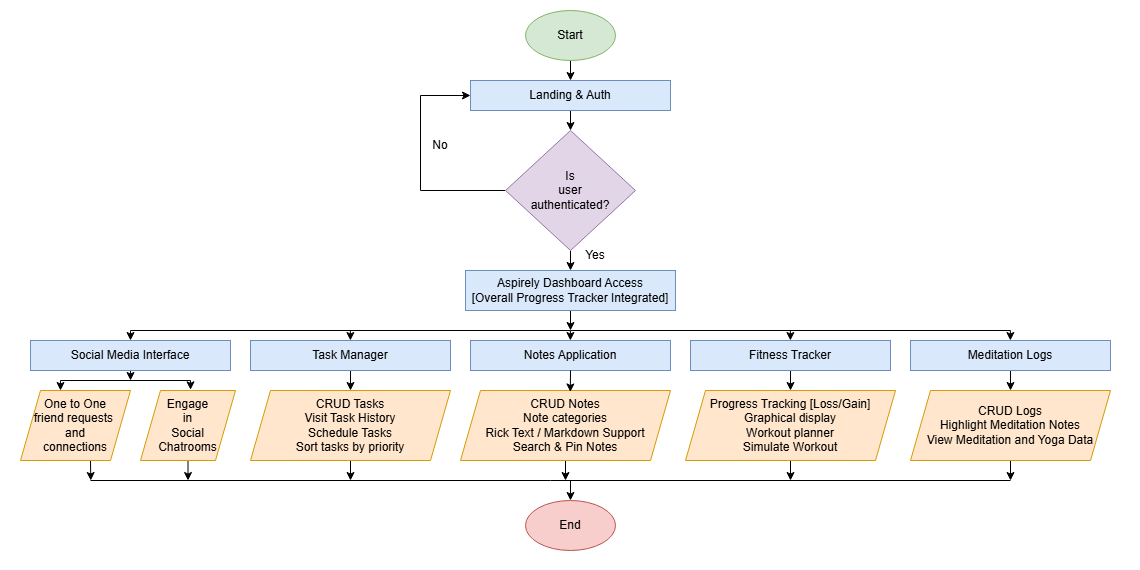

The diagram above was exported from draw.io. Its source (the exported page's mxGraphModel, read from the mxfile embedded in the PNG):
<mxGraphModel dx="2276" dy="743" grid="1" gridSize="10" guides="1" tooltips="1" connect="1" arrows="1" fold="1" page="1" pageScale="1" pageWidth="850" pageHeight="1100" math="0" shadow="0">
  <root>
    <mxCell id="0" />
    <mxCell id="1" parent="0" />
    <mxCell id="JyGssUp4hY9p978Yq240-28" style="edgeStyle=orthogonalEdgeStyle;rounded=0;orthogonalLoop=1;jettySize=auto;html=1;exitX=0.5;exitY=1;exitDx=0;exitDy=0;entryX=0.5;entryY=0;entryDx=0;entryDy=0;" edge="1" parent="1" source="JyGssUp4hY9p978Yq240-2" target="JyGssUp4hY9p978Yq240-4">
      <mxGeometry relative="1" as="geometry" />
    </mxCell>
    <mxCell id="JyGssUp4hY9p978Yq240-2" value="Start" style="ellipse;whiteSpace=wrap;html=1;fillColor=#d5e8d4;strokeColor=#82b366;" vertex="1" parent="1">
      <mxGeometry x="385" y="70" width="90" height="50" as="geometry" />
    </mxCell>
    <mxCell id="JyGssUp4hY9p978Yq240-3" value="End" style="ellipse;whiteSpace=wrap;html=1;fillColor=#f8cecc;strokeColor=#b85450;" vertex="1" parent="1">
      <mxGeometry x="385" y="560" width="90" height="50" as="geometry" />
    </mxCell>
    <mxCell id="JyGssUp4hY9p978Yq240-29" style="edgeStyle=orthogonalEdgeStyle;rounded=0;orthogonalLoop=1;jettySize=auto;html=1;exitX=0.5;exitY=1;exitDx=0;exitDy=0;entryX=0.5;entryY=0;entryDx=0;entryDy=0;" edge="1" parent="1" source="JyGssUp4hY9p978Yq240-4" target="JyGssUp4hY9p978Yq240-5">
      <mxGeometry relative="1" as="geometry" />
    </mxCell>
    <mxCell id="JyGssUp4hY9p978Yq240-4" value="Landing &amp;amp; Auth" style="rounded=0;whiteSpace=wrap;html=1;fillColor=#dae8fc;strokeColor=#6c8ebf;" vertex="1" parent="1">
      <mxGeometry x="330" y="140" width="200" height="30" as="geometry" />
    </mxCell>
    <mxCell id="JyGssUp4hY9p978Yq240-30" style="edgeStyle=orthogonalEdgeStyle;rounded=0;orthogonalLoop=1;jettySize=auto;html=1;exitX=0;exitY=0.5;exitDx=0;exitDy=0;entryX=0;entryY=0.5;entryDx=0;entryDy=0;" edge="1" parent="1" source="JyGssUp4hY9p978Yq240-5" target="JyGssUp4hY9p978Yq240-4">
      <mxGeometry relative="1" as="geometry">
        <Array as="points">
          <mxPoint x="280" y="250" />
          <mxPoint x="280" y="155" />
        </Array>
      </mxGeometry>
    </mxCell>
    <mxCell id="JyGssUp4hY9p978Yq240-31" style="edgeStyle=orthogonalEdgeStyle;rounded=0;orthogonalLoop=1;jettySize=auto;html=1;exitX=0.5;exitY=1;exitDx=0;exitDy=0;entryX=0.5;entryY=0;entryDx=0;entryDy=0;" edge="1" parent="1" source="JyGssUp4hY9p978Yq240-5" target="JyGssUp4hY9p978Yq240-7">
      <mxGeometry relative="1" as="geometry" />
    </mxCell>
    <mxCell id="JyGssUp4hY9p978Yq240-5" value="Is&lt;div&gt;user&lt;/div&gt;&lt;div&gt;authenticated?&lt;/div&gt;" style="rhombus;whiteSpace=wrap;html=1;fillColor=#e1d5e7;strokeColor=#9673a6;" vertex="1" parent="1">
      <mxGeometry x="365" y="190" width="130" height="120" as="geometry" />
    </mxCell>
    <mxCell id="JyGssUp4hY9p978Yq240-35" style="edgeStyle=orthogonalEdgeStyle;rounded=0;orthogonalLoop=1;jettySize=auto;html=1;exitX=0.5;exitY=1;exitDx=0;exitDy=0;" edge="1" parent="1" source="JyGssUp4hY9p978Yq240-7">
      <mxGeometry relative="1" as="geometry">
        <mxPoint x="430" y="390" as="targetPoint" />
      </mxGeometry>
    </mxCell>
    <mxCell id="JyGssUp4hY9p978Yq240-7" value="Aspirely Dashboard Access&lt;div&gt;[Overall Progress Tracker Integrated]&lt;/div&gt;" style="rounded=0;whiteSpace=wrap;html=1;fillColor=#dae8fc;strokeColor=#6c8ebf;" vertex="1" parent="1">
      <mxGeometry x="325" y="330" width="210" height="40" as="geometry" />
    </mxCell>
    <mxCell id="JyGssUp4hY9p978Yq240-44" style="edgeStyle=orthogonalEdgeStyle;rounded=0;orthogonalLoop=1;jettySize=auto;html=1;exitX=0.5;exitY=1;exitDx=0;exitDy=0;" edge="1" parent="1" source="JyGssUp4hY9p978Yq240-9">
      <mxGeometry relative="1" as="geometry">
        <mxPoint x="-9.952380952380963" y="440" as="targetPoint" />
      </mxGeometry>
    </mxCell>
    <mxCell id="JyGssUp4hY9p978Yq240-9" value="Social Media Interface" style="rounded=0;whiteSpace=wrap;html=1;fillColor=#dae8fc;strokeColor=#6c8ebf;" vertex="1" parent="1">
      <mxGeometry x="-110" y="400" width="200" height="30" as="geometry" />
    </mxCell>
    <mxCell id="JyGssUp4hY9p978Yq240-51" style="edgeStyle=orthogonalEdgeStyle;rounded=0;orthogonalLoop=1;jettySize=auto;html=1;exitX=0.5;exitY=1;exitDx=0;exitDy=0;entryX=0.5;entryY=0;entryDx=0;entryDy=0;" edge="1" parent="1" source="JyGssUp4hY9p978Yq240-10" target="JyGssUp4hY9p978Yq240-26">
      <mxGeometry relative="1" as="geometry" />
    </mxCell>
    <mxCell id="JyGssUp4hY9p978Yq240-10" value="Meditation Logs" style="rounded=0;whiteSpace=wrap;html=1;fillColor=#dae8fc;strokeColor=#6c8ebf;" vertex="1" parent="1">
      <mxGeometry x="770" y="400" width="200" height="30" as="geometry" />
    </mxCell>
    <mxCell id="JyGssUp4hY9p978Yq240-50" style="edgeStyle=orthogonalEdgeStyle;rounded=0;orthogonalLoop=1;jettySize=auto;html=1;exitX=0.5;exitY=1;exitDx=0;exitDy=0;entryX=0.5;entryY=0;entryDx=0;entryDy=0;" edge="1" parent="1" source="JyGssUp4hY9p978Yq240-12" target="JyGssUp4hY9p978Yq240-25">
      <mxGeometry relative="1" as="geometry" />
    </mxCell>
    <mxCell id="JyGssUp4hY9p978Yq240-12" value="Fitness Tracker" style="rounded=0;whiteSpace=wrap;html=1;fillColor=#dae8fc;strokeColor=#6c8ebf;" vertex="1" parent="1">
      <mxGeometry x="550" y="400" width="200" height="30" as="geometry" />
    </mxCell>
    <mxCell id="JyGssUp4hY9p978Yq240-13" value="Notes Application" style="rounded=0;whiteSpace=wrap;html=1;fillColor=#dae8fc;strokeColor=#6c8ebf;" vertex="1" parent="1">
      <mxGeometry x="330" y="400" width="200" height="30" as="geometry" />
    </mxCell>
    <mxCell id="JyGssUp4hY9p978Yq240-48" style="edgeStyle=orthogonalEdgeStyle;rounded=0;orthogonalLoop=1;jettySize=auto;html=1;exitX=0.5;exitY=1;exitDx=0;exitDy=0;entryX=0.5;entryY=0;entryDx=0;entryDy=0;" edge="1" parent="1" source="JyGssUp4hY9p978Yq240-14" target="JyGssUp4hY9p978Yq240-27">
      <mxGeometry relative="1" as="geometry" />
    </mxCell>
    <mxCell id="JyGssUp4hY9p978Yq240-14" value="Task Manager" style="rounded=0;whiteSpace=wrap;html=1;fillColor=#dae8fc;strokeColor=#6c8ebf;" vertex="1" parent="1">
      <mxGeometry x="110" y="400" width="200" height="30" as="geometry" />
    </mxCell>
    <mxCell id="JyGssUp4hY9p978Yq240-54" style="edgeStyle=orthogonalEdgeStyle;rounded=0;orthogonalLoop=1;jettySize=auto;html=1;exitX=0.5;exitY=1;exitDx=0;exitDy=0;" edge="1" parent="1" source="JyGssUp4hY9p978Yq240-22">
      <mxGeometry relative="1" as="geometry">
        <mxPoint x="47.53488372093034" y="540" as="targetPoint" />
      </mxGeometry>
    </mxCell>
    <mxCell id="JyGssUp4hY9p978Yq240-22" value="&lt;div&gt;Engage&lt;/div&gt;&lt;div&gt;in&lt;/div&gt;Social&lt;div&gt;Chatrooms&lt;/div&gt;" style="shape=parallelogram;perimeter=parallelogramPerimeter;whiteSpace=wrap;html=1;fixedSize=1;fillColor=#ffe6cc;strokeColor=#d79b00;" vertex="1" parent="1">
      <mxGeometry y="450" width="95" height="70" as="geometry" />
    </mxCell>
    <mxCell id="JyGssUp4hY9p978Yq240-53" style="edgeStyle=orthogonalEdgeStyle;rounded=0;orthogonalLoop=1;jettySize=auto;html=1;exitX=0.5;exitY=1;exitDx=0;exitDy=0;" edge="1" parent="1">
      <mxGeometry relative="1" as="geometry">
        <mxPoint x="-49.72413793103442" y="540" as="targetPoint" />
        <mxPoint x="-50" y="520" as="sourcePoint" />
      </mxGeometry>
    </mxCell>
    <mxCell id="JyGssUp4hY9p978Yq240-23" value="One to One&lt;div&gt;friend requests&amp;nbsp;&lt;/div&gt;&lt;div&gt;and&lt;/div&gt;&lt;div&gt;connections&lt;/div&gt;" style="shape=parallelogram;perimeter=parallelogramPerimeter;whiteSpace=wrap;html=1;fixedSize=1;fillColor=#ffe6cc;strokeColor=#d79b00;" vertex="1" parent="1">
      <mxGeometry x="-120" y="450" width="110" height="70" as="geometry" />
    </mxCell>
    <mxCell id="JyGssUp4hY9p978Yq240-58" style="edgeStyle=orthogonalEdgeStyle;rounded=0;orthogonalLoop=1;jettySize=auto;html=1;exitX=0.5;exitY=1;exitDx=0;exitDy=0;" edge="1" parent="1" source="JyGssUp4hY9p978Yq240-24">
      <mxGeometry relative="1" as="geometry">
        <mxPoint x="425" y="540" as="targetPoint" />
      </mxGeometry>
    </mxCell>
    <mxCell id="JyGssUp4hY9p978Yq240-24" value="CRUD Notes&lt;div&gt;Note categories&lt;/div&gt;&lt;div&gt;Rick Text / Markdown Support&lt;/div&gt;&lt;div&gt;Search &amp;amp; Pin Notes&lt;/div&gt;" style="shape=parallelogram;perimeter=parallelogramPerimeter;whiteSpace=wrap;html=1;fixedSize=1;fillColor=#ffe6cc;strokeColor=#d79b00;" vertex="1" parent="1">
      <mxGeometry x="320" y="450" width="210" height="70" as="geometry" />
    </mxCell>
    <mxCell id="JyGssUp4hY9p978Yq240-59" style="edgeStyle=orthogonalEdgeStyle;rounded=0;orthogonalLoop=1;jettySize=auto;html=1;exitX=0.5;exitY=1;exitDx=0;exitDy=0;" edge="1" parent="1" source="JyGssUp4hY9p978Yq240-25">
      <mxGeometry relative="1" as="geometry">
        <mxPoint x="650" y="540" as="targetPoint" />
      </mxGeometry>
    </mxCell>
    <mxCell id="JyGssUp4hY9p978Yq240-25" value="Progress Tracking [Loss/Gain]&lt;div&gt;Graphical display&lt;/div&gt;&lt;div&gt;Workout planner&lt;/div&gt;&lt;div&gt;Simulate Workout&lt;/div&gt;" style="shape=parallelogram;perimeter=parallelogramPerimeter;whiteSpace=wrap;html=1;fixedSize=1;fillColor=#ffe6cc;strokeColor=#d79b00;" vertex="1" parent="1">
      <mxGeometry x="545" y="450" width="210" height="70" as="geometry" />
    </mxCell>
    <mxCell id="JyGssUp4hY9p978Yq240-60" style="edgeStyle=orthogonalEdgeStyle;rounded=0;orthogonalLoop=1;jettySize=auto;html=1;exitX=0.5;exitY=1;exitDx=0;exitDy=0;" edge="1" parent="1" source="JyGssUp4hY9p978Yq240-26">
      <mxGeometry relative="1" as="geometry">
        <mxPoint x="870" y="540" as="targetPoint" />
      </mxGeometry>
    </mxCell>
    <mxCell id="JyGssUp4hY9p978Yq240-26" value="CRUD Logs&lt;div&gt;Highlight Meditation Notes&lt;/div&gt;&lt;div&gt;View Meditation and Yoga Data&lt;/div&gt;" style="shape=parallelogram;perimeter=parallelogramPerimeter;whiteSpace=wrap;html=1;fixedSize=1;fillColor=#ffe6cc;strokeColor=#d79b00;" vertex="1" parent="1">
      <mxGeometry x="770" y="450" width="200" height="70" as="geometry" />
    </mxCell>
    <mxCell id="JyGssUp4hY9p978Yq240-57" style="edgeStyle=orthogonalEdgeStyle;rounded=0;orthogonalLoop=1;jettySize=auto;html=1;exitX=0.5;exitY=1;exitDx=0;exitDy=0;" edge="1" parent="1" source="JyGssUp4hY9p978Yq240-27">
      <mxGeometry relative="1" as="geometry">
        <mxPoint x="210" y="540" as="targetPoint" />
      </mxGeometry>
    </mxCell>
    <mxCell id="JyGssUp4hY9p978Yq240-27" value="CRUD Tasks&lt;div&gt;Visit Task History&lt;/div&gt;&lt;div&gt;Schedule Tasks&lt;/div&gt;&lt;div&gt;Sort tasks by priority&lt;/div&gt;" style="shape=parallelogram;perimeter=parallelogramPerimeter;whiteSpace=wrap;html=1;fixedSize=1;fillColor=#ffe6cc;strokeColor=#d79b00;" vertex="1" parent="1">
      <mxGeometry x="110" y="450" width="200" height="70" as="geometry" />
    </mxCell>
    <mxCell id="JyGssUp4hY9p978Yq240-32" value="No" style="text;html=1;whiteSpace=wrap;strokeColor=none;fillColor=none;align=center;verticalAlign=middle;rounded=0;" vertex="1" parent="1">
      <mxGeometry x="270" y="190" width="60" height="30" as="geometry" />
    </mxCell>
    <mxCell id="JyGssUp4hY9p978Yq240-33" value="Yes" style="text;html=1;whiteSpace=wrap;strokeColor=none;fillColor=none;align=center;verticalAlign=middle;rounded=0;" vertex="1" parent="1">
      <mxGeometry x="425" y="300" width="60" height="30" as="geometry" />
    </mxCell>
    <mxCell id="JyGssUp4hY9p978Yq240-34" value="" style="endArrow=none;html=1;rounded=0;" edge="1" parent="1">
      <mxGeometry width="50" height="50" relative="1" as="geometry">
        <mxPoint x="-10" y="390" as="sourcePoint" />
        <mxPoint x="870" y="390" as="targetPoint" />
      </mxGeometry>
    </mxCell>
    <mxCell id="JyGssUp4hY9p978Yq240-36" value="" style="endArrow=classic;html=1;rounded=0;entryX=0.5;entryY=0;entryDx=0;entryDy=0;" edge="1" parent="1" target="JyGssUp4hY9p978Yq240-9">
      <mxGeometry width="50" height="50" relative="1" as="geometry">
        <mxPoint x="-10" y="390" as="sourcePoint" />
        <mxPoint x="420" y="390" as="targetPoint" />
      </mxGeometry>
    </mxCell>
    <mxCell id="JyGssUp4hY9p978Yq240-38" value="" style="endArrow=classic;html=1;rounded=0;entryX=0.5;entryY=0;entryDx=0;entryDy=0;" edge="1" parent="1">
      <mxGeometry width="50" height="50" relative="1" as="geometry">
        <mxPoint x="209.88" y="390" as="sourcePoint" />
        <mxPoint x="209.88" y="400" as="targetPoint" />
      </mxGeometry>
    </mxCell>
    <mxCell id="JyGssUp4hY9p978Yq240-39" value="" style="endArrow=classic;html=1;rounded=0;entryX=0.5;entryY=0;entryDx=0;entryDy=0;" edge="1" parent="1">
      <mxGeometry width="50" height="50" relative="1" as="geometry">
        <mxPoint x="649.88" y="390" as="sourcePoint" />
        <mxPoint x="649.88" y="400" as="targetPoint" />
      </mxGeometry>
    </mxCell>
    <mxCell id="JyGssUp4hY9p978Yq240-40" value="" style="endArrow=classic;html=1;rounded=0;entryX=0.5;entryY=0;entryDx=0;entryDy=0;" edge="1" parent="1">
      <mxGeometry width="50" height="50" relative="1" as="geometry">
        <mxPoint x="429.88" y="390" as="sourcePoint" />
        <mxPoint x="429.88" y="400" as="targetPoint" />
      </mxGeometry>
    </mxCell>
    <mxCell id="JyGssUp4hY9p978Yq240-42" value="" style="endArrow=classic;html=1;rounded=0;entryX=0.5;entryY=0;entryDx=0;entryDy=0;" edge="1" parent="1">
      <mxGeometry width="50" height="50" relative="1" as="geometry">
        <mxPoint x="869.86" y="390" as="sourcePoint" />
        <mxPoint x="869.86" y="400" as="targetPoint" />
      </mxGeometry>
    </mxCell>
    <mxCell id="JyGssUp4hY9p978Yq240-45" value="" style="endArrow=classic;html=1;rounded=0;entryX=0.5;entryY=0;entryDx=0;entryDy=0;" edge="1" parent="1">
      <mxGeometry width="50" height="50" relative="1" as="geometry">
        <mxPoint x="-80" y="440" as="sourcePoint" />
        <mxPoint x="-80" y="450" as="targetPoint" />
      </mxGeometry>
    </mxCell>
    <mxCell id="JyGssUp4hY9p978Yq240-46" value="" style="endArrow=none;html=1;rounded=0;" edge="1" parent="1">
      <mxGeometry width="50" height="50" relative="1" as="geometry">
        <mxPoint x="-80" y="440" as="sourcePoint" />
        <mxPoint x="50" y="440" as="targetPoint" />
      </mxGeometry>
    </mxCell>
    <mxCell id="JyGssUp4hY9p978Yq240-47" value="" style="endArrow=classic;html=1;rounded=0;entryX=0.527;entryY=-0.01;entryDx=0;entryDy=0;entryPerimeter=0;" edge="1" parent="1" target="JyGssUp4hY9p978Yq240-22">
      <mxGeometry width="50" height="50" relative="1" as="geometry">
        <mxPoint x="50" y="440" as="sourcePoint" />
        <mxPoint y="400" as="targetPoint" />
      </mxGeometry>
    </mxCell>
    <mxCell id="JyGssUp4hY9p978Yq240-49" style="edgeStyle=orthogonalEdgeStyle;rounded=0;orthogonalLoop=1;jettySize=auto;html=1;exitX=0.5;exitY=1;exitDx=0;exitDy=0;entryX=0.523;entryY=0.021;entryDx=0;entryDy=0;entryPerimeter=0;" edge="1" parent="1" source="JyGssUp4hY9p978Yq240-13" target="JyGssUp4hY9p978Yq240-24">
      <mxGeometry relative="1" as="geometry" />
    </mxCell>
    <mxCell id="JyGssUp4hY9p978Yq240-52" value="" style="endArrow=none;html=1;rounded=0;" edge="1" parent="1">
      <mxGeometry width="50" height="50" relative="1" as="geometry">
        <mxPoint x="-50" y="540" as="sourcePoint" />
        <mxPoint x="870" y="540" as="targetPoint" />
      </mxGeometry>
    </mxCell>
    <mxCell id="JyGssUp4hY9p978Yq240-61" value="" style="endArrow=classic;html=1;rounded=0;entryX=0.5;entryY=0;entryDx=0;entryDy=0;" edge="1" parent="1" target="JyGssUp4hY9p978Yq240-3">
      <mxGeometry width="50" height="50" relative="1" as="geometry">
        <mxPoint x="430" y="540" as="sourcePoint" />
        <mxPoint x="450" y="460" as="targetPoint" />
      </mxGeometry>
    </mxCell>
    <mxCell id="JyGssUp4hY9p978Yq240-63" value="" style="rounded=0;whiteSpace=wrap;html=1;fillColor=none;strokeColor=none;" vertex="1" parent="1">
      <mxGeometry x="-140" y="60" width="1140" height="570" as="geometry" />
    </mxCell>
  </root>
</mxGraphModel>